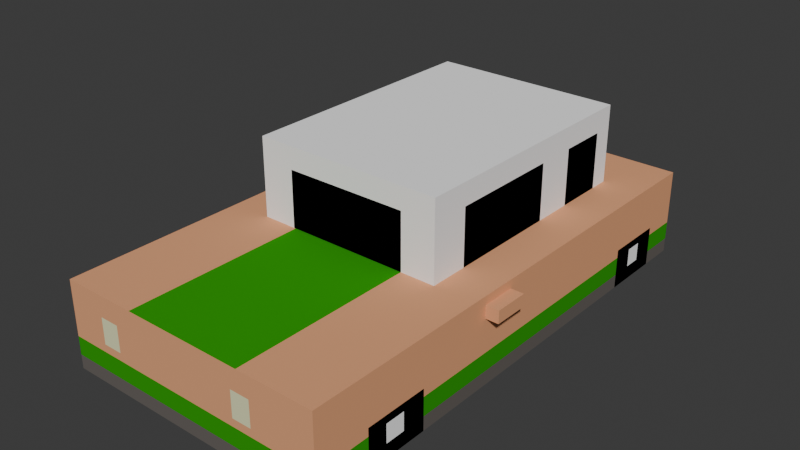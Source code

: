 # Source: Auto.blend  (saved by Blender 4.5.88; exported with 4.5.12 LTS)
import bpy
from mathutils import Matrix  # noqa: F401  (used for matrix-valued properties, if any)

bpy.ops.wm.read_factory_settings(use_empty=True)
scene = bpy.context.scene
scene.name = 'Scene'

# ---- collections
col_collection = bpy.data.collections.new('Collection'); scene.collection.children.link(col_collection)

# ---- materials (node trees are filled in below, after node groups)
mat_material_011 = bpy.data.materials.new('Material.011')
mat_material_011.alpha_threshold = 0.0
mat_material_011.use_transparent_shadow = False
mat_material_011.diffuse_color = (0.8, 0.3807, 0.1997, 1.0)
mat_material_011.roughness = 0.5
mat_material_011.line_color = (0.0, 0.0, 0.0, 1.0)
mat_material_012 = bpy.data.materials.new('Material.012')
mat_material_012.alpha_threshold = 0.0
mat_material_012.use_transparent_shadow = False
mat_material_012.diffuse_color = (0.0, 0.0, 0.0, 1.0)
mat_material_012.roughness = 0.5
mat_hood = bpy.data.materials.new('hood')
mat_hood.alpha_threshold = 0.0
mat_hood.use_transparent_shadow = False
mat_hood.diffuse_color = (1.0, 1.0, 1.0, 1.0)
mat_hood.roughness = 0.5
mat_hood.specular_intensity = 1.0
mat_material_0131 = bpy.data.materials.new('Material.0131')
mat_material_0131.alpha_threshold = 0.0
mat_material_0131.use_transparent_shadow = False
mat_material_0131.diffuse_color = (0.02008, 0.3409, 0.0, 1.0)
mat_material_0131.roughness = 0.5
mat_material_014 = bpy.data.materials.new('Material.014')
mat_material_014.alpha_threshold = 0.0
mat_material_014.use_transparent_shadow = False
mat_material_014.diffuse_color = (0.1424, 0.1278, 0.1169, 1.0)
mat_material_014.roughness = 0.5
mat_material_015 = bpy.data.materials.new('Material.015')
mat_material_015.alpha_threshold = 0.0
mat_material_015.use_transparent_shadow = False
mat_material_015.diffuse_color = (0.7899, 0.8, 0.4888, 1.0)
mat_material_015.roughness = 0.5

# ---- material node trees

# ---- world
world_world = bpy.data.worlds.new('World'); scene.world = world_world
world_world.use_nodes = True; world_world.node_tree.nodes.clear()
_N = world_world.node_tree.nodes; _L = world_world.node_tree.links
n0 = _N.new('ShaderNodeOutputWorld'); n0.name = 'World Output'; n0.location = (200, 100)
n1 = _N.new('ShaderNodeBackground'); n1.name = 'Background'; n1.location = (-200, 100)
n1.inputs[0].default_value = (0.05088, 0.05088, 0.05088, 1.0)
_L.new(n1.outputs[0], n0.inputs[0])
n0.is_active_output = True
world_world.color = (0.05088, 0.05088, 0.05088)
world_world.sun_shadow_jitter_overblur = 0.0

# ---- meshes
me_cube_117 = bpy.data.meshes.new('Cube.117')
me_cube_117.from_pydata([(2.196, 1.42, 0.19), (2.196, 1.42, 0.3344), (1.819, 1.42, 0.19), (2.196, 1.022, 0.19), (1.819, 1.022, 0.19), (2.196, 1.022, 0.3344), (2.196, 0.818, 0.19), (2.196, 0.624, 0.19), (1.819, 0.818, 0.19), (2.196, 0.818, 0.3344), (2.196, 0.624, 0.3344), (2.196, 0.818, 0.5249), (2.196, 0.624, 0.5249), (2.196, 1.022, 0.5249), (2.196, 0.818, 0.6062), (2.196, 0.624, 0.6062), (2.196, 1.022, 0.6062), (2.196, 0.818, 0.8747), (2.196, 0.624, 0.8747), (2.196, 1.022, 0.8747), (2.196, 0.818, 1.005), (2.196, 0.624, 1.005), (2.196, 1.022, 1.005), (2.196, 0.818, 1.093), (2.196, 0.624, 1.093), (2.196, 1.022, 1.093), (1.819, 0.818, 1.093), (1.819, 0.624, 1.093), (1.819, 1.022, 1.093), (1.589, 0.818, 1.093), (1.589, 0.624, 1.093), (1.589, 1.022, 1.093), (1.411, 0.818, 1.093), (1.411, 0.624, 1.093), (1.411, 1.022, 1.093), (1.184, 0.818, 1.093), (1.184, 0.624, 1.093), (1.184, 1.022, 1.093), (-0.6611, 0.818, 1.093), (-0.6611, 0.624, 1.093), (-0.6611, 1.022, 1.093), (-1.017, 0.818, 1.093), (-1.017, 0.624, 1.093), (-1.017, 1.022, 1.093), (-1.821, 0.818, 1.093), (-1.821, 0.624, 1.093), (-1.821, 1.022, 1.093), (-2.067, 0.818, 1.093), (-2.067, 0.624, 1.093), (-2.067, 1.022, 1.093), (-2.276, 0.818, 1.093), (-2.276, 0.624, 1.093), (-2.276, 1.022, 1.093), (-2.484, 0.818, 1.093), (-2.484, 0.624, 1.093), (-2.484, 1.022, 1.093), (-3.062, 0.818, 1.093), (-3.062, 1.022, 1.093), (-3.062, 0.624, 1.093), (-3.062, 0.818, 1.005), (-3.062, 1.022, 1.005), (-3.062, 0.624, 1.005), (-3.062, 0.818, 0.8747), (-3.062, 1.022, 0.8747), (-3.062, 0.624, 0.8747), (-3.062, 0.818, 0.6062), (-3.062, 1.022, 0.6062), (-3.062, 0.624, 0.6062), (-3.062, 0.818, 0.5249), (-3.062, 1.022, 0.5249), (-3.062, 0.624, 0.5249), (-3.062, 0.818, 0.3344), (-3.062, 1.022, 0.3344), (-3.062, 0.624, 0.3344), (-3.062, 0.818, 0.19), (-3.062, 1.022, 0.19), (-3.062, 0.624, 0.19), (-2.484, 0.818, 0.19), (-2.484, 1.022, 0.19), (-2.484, 0.624, 0.19), (-2.276, 0.818, 0.19), (-2.276, 1.022, 0.19), (-2.276, 0.624, 0.19), (-2.067, 0.818, 0.19), (-2.067, 1.022, 0.19), (-2.067, 0.624, 0.19), (-1.821, 0.818, 0.19), (-1.821, 1.022, 0.19), (-1.821, 0.624, 0.19), (-1.017, 0.818, 0.19), (-1.017, 1.022, 0.19), (-1.017, 0.624, 0.19), (-0.6611, 0.818, 0.19), (-0.6611, 1.022, 0.19), (-0.6611, 0.624, 0.19), (1.184, 0.818, 0.19), (1.184, 1.022, 0.19), (1.184, 0.624, 0.19), (1.411, 0.818, 0.19), (1.411, 1.022, 0.19), (1.411, 0.624, 0.19), (1.589, 0.818, 0.19), (1.589, 1.022, 0.19), (1.589, 0.624, 0.19), (1.819, 0.624, 0.19), (1.589, -0.558, 0.19), (1.589, -0.6381, 0.19), (1.411, -0.558, 0.19), (1.819, -0.558, 0.19), (1.819, -0.6381, 0.19), (2.196, -0.558, 0.19), (2.196, -0.6381, 0.19), (2.196, -0.558, 0.3344), (2.196, -0.6381, 0.3344), (2.196, -0.558, 0.5249), (2.196, -0.6381, 0.5249), (2.196, -0.558, 0.6062), (2.196, -0.6381, 0.6062), (2.196, -0.558, 0.8747), (2.196, -0.6381, 0.8747), (2.196, -0.558, 1.005), (2.196, -0.6381, 1.005), (2.196, -0.558, 1.093), (2.196, -0.6381, 1.093), (1.819, -0.558, 1.093), (1.819, -0.6381, 1.093), (1.589, -0.558, 1.093), (1.589, -0.6381, 1.093), (1.411, -0.558, 1.093), (1.411, -0.6381, 1.093), (1.184, -0.558, 1.093), (1.184, -0.6381, 1.093), (-0.6611, -0.558, 1.093), (-0.6611, -0.6381, 1.093), (-1.017, -0.558, 1.093), (-1.017, -0.6381, 1.093), (-1.821, -0.558, 1.093), (-1.821, -0.6381, 1.093), (-2.067, -0.558, 1.093), (-2.067, -0.6381, 1.093), (-2.276, -0.558, 1.093), (-2.276, -0.6381, 1.093), (-2.484, -0.558, 1.093), (-2.484, -0.6381, 1.093), (-3.062, -0.558, 1.093), (-3.062, -0.6381, 1.093), (-3.062, -0.558, 1.005), (-3.062, -0.6381, 1.005), (-3.062, -0.558, 0.8747), (-3.062, -0.6381, 0.8747), (-3.062, -0.558, 0.6062), (-3.062, -0.6381, 0.6062), (-3.062, -0.558, 0.5249), (-3.062, -0.6381, 0.5249), (-3.062, -0.558, 0.3344), (-3.062, -0.6381, 0.3344), (-3.062, -0.558, 0.19), (-3.062, -0.6381, 0.19), (-2.484, -0.558, 0.19), (-2.484, -0.6381, 0.19), (-2.276, -0.558, 0.19), (-2.276, -0.6381, 0.19), (-2.067, -0.558, 0.19), (-2.067, -0.6381, 0.19), (-1.821, -0.558, 0.19), (-1.821, -0.6381, 0.19), (-1.017, -0.558, 0.19), (-1.017, -0.6381, 0.19), (-0.6611, -0.558, 0.19), (-0.6611, -0.6381, 0.19), (1.184, -0.558, 0.19), (1.184, -0.6381, 0.19), (1.411, -0.6381, 0.19), (1.184, -0.7603, 0.19), (1.184, -1.43, 0.19), (-0.6611, -0.7603, 0.19), (1.411, -0.7603, 0.19), (1.411, -1.43, 0.19), (1.589, -0.7603, 0.19), (1.589, -1.43, 0.19), (1.819, -0.7603, 0.19), (1.819, -1.43, 0.19), (2.196, -0.7603, 0.19), (2.196, -1.43, 0.19), (2.196, -0.7603, 0.3344), (2.196, -1.43, 0.3344), (2.196, -0.7603, 0.5249), (2.196, -1.43, 0.5249), (2.196, -0.7603, 0.6062), (2.196, -1.43, 0.6062), (2.196, -0.7603, 0.8747), (2.196, -1.43, 0.8747), (2.196, -0.7603, 1.005), (2.196, -1.43, 1.005), (2.196, -0.7603, 1.093), (2.196, -1.43, 1.093), (1.819, -0.7603, 1.093), (1.819, -1.43, 1.093), (1.589, -0.7603, 1.093), (1.589, -1.43, 1.093), (1.411, -0.7603, 1.093), (1.411, -1.43, 1.093), (1.184, -0.7603, 1.093), (1.184, -1.43, 1.093), (-0.6611, -0.7603, 1.093), (-0.6611, -1.43, 1.093), (-1.017, -0.7603, 1.093), (-1.017, -1.43, 1.093), (-1.821, -0.7603, 1.093), (-1.821, -1.43, 1.093), (-2.067, -0.7603, 1.093), (-2.067, -1.43, 1.093), (-2.276, -0.7603, 1.093), (-2.276, -1.43, 1.093), (-2.484, -0.7603, 1.093), (-2.484, -1.43, 1.093), (-3.062, -0.7603, 1.093), (-3.062, -1.43, 1.093), (-3.062, -0.7603, 1.005), (-3.062, -1.43, 1.005), (-3.062, -0.7603, 0.8747), (-3.062, -1.43, 0.8747), (-3.062, -0.7603, 0.6062), (-3.062, -1.43, 0.6062), (-3.062, -0.7603, 0.5249), (-3.062, -1.43, 0.5249), (-3.062, -0.7603, 0.3344), (-3.062, -1.43, 0.3344), (-3.062, -0.7603, 0.19), (-3.062, -1.43, 0.19), (-2.484, -0.7603, 0.19), (-2.484, -1.43, 0.19), (-2.276, -0.7603, 0.19), (-2.276, -1.43, 0.19), (-2.067, -0.7603, 0.19), (-2.067, -1.43, 0.19), (-1.821, -0.7603, 0.19), (-1.821, -1.43, 0.19), (-1.017, -0.7603, 0.19), (-1.017, -1.43, 0.19), (-0.6611, -1.43, 0.19), (-1.017, -1.43, 0.3344), (-1.821, -1.43, 0.3344), (-0.6611, -1.43, 0.3344), (-1.017, -1.43, 0.5249), (-1.821, -1.43, 0.5249), (-0.6611, -1.43, 0.5249), (-1.017, -1.43, 0.6062), (-1.821, -1.43, 0.6062), (-0.6611, -1.43, 0.6062), (-1.017, -1.43, 0.8747), (-1.821, -1.43, 0.8747), (-0.6611, -1.43, 0.8747), (-1.017, -1.43, 1.005), (-1.017, -1.565, 0.8747), (-0.6611, -1.565, 0.8747), (-1.017, -1.565, 1.005), (-0.6611, -1.565, 1.005), (-0.6611, -1.43, 1.005), (1.184, -1.43, 1.005), (1.184, -1.43, 0.8747), (1.411, -1.43, 1.005), (1.411, -1.43, 0.8747), (1.589, -1.43, 1.005), (1.589, -1.43, 0.8747), (1.819, -1.43, 1.005), (1.819, -1.43, 0.8747), (1.819, -1.43, 0.6062), (1.819, -1.43, 0.5249), (1.589, -1.43, 0.6062), (1.589, -1.43, 0.5249), (1.411, -1.43, 0.6062), (1.184, -1.43, 0.6062), (1.411, -1.43, 0.5249), (1.184, -1.43, 0.5249), (1.411, -1.43, 0.3344), (1.184, -1.43, 0.3344), (1.589, -1.43, 0.3344), (1.819, -1.43, 0.3344), (-1.821, -1.43, 1.005), (-2.067, -1.43, 1.005), (-2.067, -1.43, 0.8747), (-2.276, -1.43, 1.005), (-2.276, -1.43, 0.8747), (-2.484, -1.43, 1.005), (-2.484, -1.43, 0.8747), (-2.484, -1.43, 0.6062), (-2.276, -1.43, 0.6062), (-2.484, -1.43, 0.5249), (-2.276, -1.43, 0.5249), (-2.484, -1.43, 0.3344), (-2.276, -1.43, 0.3344), (-2.067, -1.43, 0.3344), (-2.067, -1.43, 0.5249), (-2.067, -1.43, 0.6062), (1.589, 1.42, 0.19), (1.589, 1.42, 0.3344), (1.411, 1.42, 0.19), (1.184, 1.42, 0.19), (1.411, 1.42, 0.3344), (1.184, 1.42, 0.3344), (1.411, 1.42, 0.5249), (1.184, 1.42, 0.5249), (1.589, 1.42, 0.5249), (1.411, 1.42, 0.6062), (1.184, 1.42, 0.6062), (1.589, 1.42, 0.6062), (1.411, 1.42, 0.8747), (1.589, 1.42, 0.8747), (1.184, 1.42, 0.8747), (1.411, 1.42, 1.005), (1.411, 1.42, 1.093), (1.184, 1.42, 1.005), (1.589, 1.42, 1.005), (1.589, 1.42, 1.093), (1.819, 1.42, 1.005), (1.819, 1.42, 1.093), (1.819, 1.42, 0.8747), (2.196, 1.42, 1.005), (2.196, 1.42, 1.093), (2.196, 1.42, 0.8747), (2.196, 1.42, 0.6062), (2.196, 1.42, 0.5249), (1.819, 1.42, 0.6062), (1.819, 1.42, 0.5249), (1.819, 1.42, 0.3344), (1.184, 1.42, 1.093), (-0.6611, 1.42, 1.005), (-1.017, 1.42, 1.005), (-0.6611, 1.42, 0.8747), (-0.6611, 1.42, 1.093), (-0.6611, 1.547, 1.005), (-1.017, 1.547, 1.005), (-0.6611, 1.547, 0.8747), (-1.017, 1.547, 0.8747), (-1.017, 1.42, 0.8747), (-1.821, 1.42, 0.8747), (-1.017, 1.42, 0.6062), (-1.821, 1.42, 0.6062), (-0.6611, 1.42, 0.6062), (-1.017, 1.42, 0.5249), (-1.821, 1.42, 0.5249), (-0.6611, 1.42, 0.5249), (-1.017, 1.42, 0.3344), (-1.821, 1.42, 0.3344), (-0.6611, 1.42, 0.3344), (-1.017, 1.42, 0.19), (-1.821, 1.42, 0.19), (-0.6611, 1.42, 0.19), (-2.067, 1.42, 0.19), (-2.067, 1.42, 0.3344), (-2.276, 1.42, 0.19), (-2.484, 1.42, 0.19), (-2.276, 1.42, 0.3344), (-2.484, 1.42, 0.3344), (-2.276, 1.42, 0.5249), (-2.484, 1.42, 0.5249), (-2.067, 1.42, 0.5249), (-2.276, 1.42, 0.6062), (-2.484, 1.42, 0.6062), (-2.067, 1.42, 0.6062), (-2.276, 1.42, 0.8747), (-2.067, 1.42, 0.8747), (-2.484, 1.42, 0.8747), (-2.276, 1.42, 1.005), (-2.276, 1.42, 1.093), (-2.484, 1.42, 1.005), (-2.067, 1.42, 1.005), (-2.067, 1.42, 1.093), (-1.821, 1.42, 1.005), (-1.821, 1.42, 1.093), (-1.017, 1.42, 1.093), (-2.484, 1.42, 1.093), (-3.062, 1.42, 1.005), (-3.062, 1.42, 1.093), (-3.062, 1.42, 0.8747), (-3.062, 1.42, 0.6062), (-3.062, 1.42, 0.5249), (-3.062, 1.42, 0.3344), (-3.062, 1.42, 0.19), (1.55, 1.0, 1.082), (1.55, -1.0, 1.082), (-1.168, -1.0, 1.082), (-1.168, 1.0, 1.082), (1.55, 1.0, 1.91), (1.55, -1.0, 1.91), (-1.168, -1.0, 1.91), (-1.168, 1.0, 1.91), (1.55, 0.6431, 1.082), (-1.168, 0.6431, 1.082), (1.55, 0.6431, 1.91), (-1.168, 0.6431, 1.91), (1.55, -0.6397, 1.082), (1.55, -0.6397, 1.91), (-1.168, -0.6397, 1.082), (-1.168, -0.6397, 1.91), (1.55, 1.0, 1.679), (1.55, -1.0, 1.679), (-1.168, -1.0, 1.679), (-1.168, 1.0, 1.679), (-1.168, 0.6431, 1.679), (1.55, 0.6431, 1.679), (-1.168, -0.6397, 1.679), (1.55, -0.6397, 1.679), (1.345, 1.0, 1.082), (1.345, -1.0, 1.082), (1.345, 1.0, 1.91), (1.345, -1.0, 1.91), (1.345, 0.6431, 1.91), (1.345, 0.6431, 1.082), (1.345, -0.6397, 1.91), (1.345, -0.6397, 1.082), (1.345, 1.0, 1.679), (1.345, -1.0, 1.679), (0.8342, 1.0, 1.082), (0.8342, -1.0, 1.082), (0.8342, 1.0, 1.91), (0.8342, -1.0, 1.91), (0.8342, 0.6431, 1.082), (0.8342, -0.6397, 1.082), (0.8342, 1.0, 1.679), (0.8342, -1.0, 1.679), (0.8342, 0.6431, 1.91), (0.8342, -0.6397, 1.91), (0.4118, 1.0, 1.082), (0.4118, -1.0, 1.082), (0.4118, 1.0, 1.91), (0.4118, -1.0, 1.91), (0.4118, 0.6431, 1.082), (0.4118, -0.6397, 1.082), (0.4118, 1.0, 1.679), (0.4118, -1.0, 1.679), (0.4118, 0.6431, 1.91), (0.4118, -0.6397, 1.91), (-0.7589, 1.0, 1.082), (-0.7589, -1.0, 1.082), (-0.7589, 1.0, 1.91), (-0.7589, -1.0, 1.91), (-0.7589, 0.6431, 1.082), (-0.7589, -0.6397, 1.082), (-0.7589, 1.0, 1.679), (-0.7589, -1.0, 1.679), (-0.7589, 0.6431, 1.91), (-0.7589, -0.6397, 1.91)], [], [(1, 0, 2, 325), (0, 1, 5, 3), (0, 3, 4, 2), (3, 6, 8, 4), (3, 5, 9, 6), (6, 9, 10, 7), (6, 7, 104, 8), (9, 11, 12, 10), (5, 13, 11, 9), (11, 14, 15, 12), (13, 16, 14, 11), (14, 17, 18, 15), (16, 19, 17, 14), (17, 20, 21, 18), (19, 22, 20, 17), (20, 23, 24, 21), (22, 25, 23, 20), (23, 26, 27, 24), (25, 28, 26, 23), (26, 29, 30, 27), (28, 31, 29, 26), (29, 32, 33, 30), (31, 34, 32, 29), (32, 35, 36, 33), (34, 37, 35, 32), (35, 38, 39, 36), (37, 40, 38, 35), (38, 41, 42, 39), (40, 43, 41, 38), (41, 44, 45, 42), (43, 46, 44, 41), (44, 47, 48, 45), (46, 49, 47, 44), (47, 50, 51, 48), (49, 52, 50, 47), (50, 53, 54, 51), (52, 55, 53, 50), (53, 56, 58, 54), (55, 57, 56, 53), (59, 56, 57, 60), (61, 58, 56, 59), (62, 59, 60, 63), (64, 61, 59, 62), (65, 62, 63, 66), (67, 64, 62, 65), (68, 65, 66, 69), (70, 67, 65, 68), (71, 68, 69, 72), (73, 70, 68, 71), (74, 71, 72, 75), (76, 73, 71, 74), (78, 77, 74, 75), (77, 79, 76, 74), (81, 80, 77, 78), (80, 82, 79, 77), (84, 83, 80, 81), (83, 85, 82, 80), (87, 86, 83, 84), (86, 88, 85, 83), (90, 89, 86, 87), (89, 91, 88, 86), (93, 92, 89, 90), (92, 94, 91, 89), (96, 95, 92, 93), (95, 97, 94, 92), (99, 98, 95, 96), (98, 100, 97, 95), (102, 101, 98, 99), (101, 103, 100, 98), (4, 8, 101, 102), (8, 104, 103, 101), (104, 108, 105, 103), (103, 105, 107, 100), (108, 109, 106, 105), (105, 106, 172, 107), (7, 110, 108, 104), (110, 111, 109, 108), (110, 112, 113, 111), (7, 10, 112, 110), (112, 114, 115, 113), (10, 12, 114, 112), (114, 116, 117, 115), (12, 15, 116, 114), (116, 118, 119, 117), (15, 18, 118, 116), (118, 120, 121, 119), (18, 21, 120, 118), (120, 122, 123, 121), (21, 24, 122, 120), (122, 124, 125, 123), (24, 27, 124, 122), (124, 126, 127, 125), (27, 30, 126, 124), (126, 128, 129, 127), (30, 33, 128, 126), (128, 130, 131, 129), (33, 36, 130, 128), (130, 132, 133, 131), (36, 39, 132, 130), (132, 134, 135, 133), (39, 42, 134, 132), (134, 136, 137, 135), (42, 45, 136, 134), (136, 138, 139, 137), (45, 48, 138, 136), (138, 140, 141, 139), (48, 51, 140, 138), (140, 142, 143, 141), (51, 54, 142, 140), (142, 144, 145, 143), (54, 58, 144, 142), (146, 144, 58, 61), (147, 145, 144, 146), (148, 146, 61, 64), (149, 147, 146, 148), (150, 148, 64, 67), (151, 149, 148, 150), (152, 150, 67, 70), (153, 151, 150, 152), (154, 152, 70, 73), (155, 153, 152, 154), (156, 154, 73, 76), (157, 155, 154, 156), (79, 158, 156, 76), (158, 159, 157, 156), (82, 160, 158, 79), (160, 161, 159, 158), (85, 162, 160, 82), (162, 163, 161, 160), (88, 164, 162, 85), (164, 165, 163, 162), (91, 166, 164, 88), (166, 167, 165, 164), (94, 168, 166, 91), (168, 169, 167, 166), (97, 170, 168, 94), (170, 171, 169, 168), (100, 107, 170, 97), (107, 172, 171, 170), (172, 176, 173, 171), (171, 173, 175, 169), (176, 177, 174, 173), (173, 174, 240, 175), (106, 178, 176, 172), (178, 179, 177, 176), (109, 180, 178, 106), (180, 181, 179, 178), (111, 182, 180, 109), (182, 183, 181, 180), (182, 184, 185, 183), (111, 113, 184, 182), (184, 186, 187, 185), (113, 115, 186, 184), (186, 188, 189, 187), (115, 117, 188, 186), (188, 190, 191, 189), (117, 119, 190, 188), (190, 192, 193, 191), (119, 121, 192, 190), (192, 194, 195, 193), (121, 123, 194, 192), (194, 196, 197, 195), (123, 125, 196, 194), (196, 198, 199, 197), (125, 127, 198, 196), (198, 200, 201, 199), (127, 129, 200, 198), (200, 202, 203, 201), (129, 131, 202, 200), (202, 204, 205, 203), (131, 133, 204, 202), (204, 206, 207, 205), (133, 135, 206, 204), (206, 208, 209, 207), (135, 137, 208, 206), (208, 210, 211, 209), (137, 139, 210, 208), (210, 212, 213, 211), (139, 141, 212, 210), (212, 214, 215, 213), (141, 143, 214, 212), (214, 216, 217, 215), (143, 145, 216, 214), (218, 216, 145, 147), (219, 217, 216, 218), (220, 218, 147, 149), (221, 219, 218, 220), (222, 220, 149, 151), (223, 221, 220, 222), (224, 222, 151, 153), (225, 223, 222, 224), (226, 224, 153, 155), (227, 225, 224, 226), (228, 226, 155, 157), (229, 227, 226, 228), (159, 230, 228, 157), (230, 231, 229, 228), (161, 232, 230, 159), (232, 233, 231, 230), (163, 234, 232, 161), (234, 235, 233, 232), (165, 236, 234, 163), (236, 237, 235, 234), (167, 238, 236, 165), (238, 239, 237, 236), (169, 175, 238, 167), (175, 240, 239, 238), (239, 241, 242, 237), (240, 243, 241, 239), (241, 244, 245, 242), (243, 246, 244, 241), (244, 247, 248, 245), (246, 249, 247, 244), (247, 250, 251, 248), (249, 252, 250, 247), (250, 253, 279, 251), (250, 252, 255, 254), (253, 250, 254, 256), (255, 257, 256, 254), (258, 253, 256, 257), (252, 258, 257, 255), (258, 205, 207, 253), (259, 203, 205, 258), (260, 259, 258, 252), (262, 261, 259, 260), (261, 201, 203, 259), (264, 263, 261, 262), (263, 199, 201, 261), (266, 265, 263, 264), (265, 197, 199, 263), (191, 193, 265, 266), (193, 195, 197, 265), (267, 266, 264, 269), (189, 191, 266, 267), (187, 189, 267, 268), (268, 267, 269, 270), (269, 264, 262, 271), (270, 269, 271, 273), (273, 271, 272, 274), (271, 262, 260, 272), (275, 273, 274, 276), (277, 270, 273, 275), (177, 275, 276, 174), (179, 277, 275, 177), (181, 278, 277, 179), (278, 268, 270, 277), (185, 187, 268, 278), (183, 185, 278, 181), (276, 274, 246, 243), (174, 276, 243, 240), (274, 272, 249, 246), (272, 260, 252, 249), (253, 207, 209, 279), (251, 279, 280, 281), (279, 209, 211, 280), (281, 280, 282, 283), (280, 211, 213, 282), (283, 282, 284, 285), (282, 213, 215, 284), (285, 284, 219, 221), (284, 215, 217, 219), (287, 283, 285, 286), (286, 285, 221, 223), (288, 286, 223, 225), (289, 287, 286, 288), (290, 288, 225, 227), (291, 289, 288, 290), (231, 290, 227, 229), (233, 291, 290, 231), (235, 292, 291, 233), (292, 293, 289, 291), (237, 242, 292, 235), (242, 245, 293, 292), (245, 248, 294, 293), (293, 294, 287, 289), (248, 251, 281, 294), (294, 281, 283, 287), (295, 102, 99, 297), (2, 4, 102, 295), (325, 2, 295, 296), (296, 295, 297, 299), (299, 297, 298, 300), (297, 99, 96, 298), (301, 299, 300, 302), (303, 296, 299, 301), (304, 301, 302, 305), (306, 303, 301, 304), (307, 304, 305, 309), (308, 306, 304, 307), (313, 308, 307, 310), (310, 307, 309, 312), (311, 310, 312, 326), (314, 313, 310, 311), (316, 315, 313, 314), (315, 317, 308, 313), (319, 318, 315, 316), (318, 320, 317, 315), (318, 319, 25, 22), (320, 318, 22, 19), (320, 321, 323, 317), (321, 320, 19, 16), (321, 322, 324, 323), (322, 321, 16, 13), (323, 324, 303, 306), (317, 323, 306, 308), (322, 1, 325, 324), (324, 325, 296, 303), (1, 322, 13, 5), (319, 316, 28, 25), (316, 314, 31, 28), (314, 311, 34, 31), (326, 312, 327, 330), (312, 309, 329, 327), (330, 327, 328, 371), (328, 327, 331, 332), (327, 329, 333, 331), (331, 333, 334, 332), (329, 335, 334, 333), (335, 328, 332, 334), (335, 337, 338, 336), (328, 335, 336, 369), (329, 339, 337, 335), (337, 340, 341, 338), (339, 342, 340, 337), (340, 343, 344, 341), (342, 345, 343, 340), (343, 346, 347, 344), (345, 348, 346, 343), (346, 90, 87, 347), (348, 93, 90, 346), (300, 298, 348, 345), (298, 96, 93, 348), (347, 87, 84, 349), (344, 347, 349, 350), (350, 349, 351, 353), (349, 84, 81, 351), (353, 351, 352, 354), (351, 81, 78, 352), (355, 353, 354, 356), (357, 350, 353, 355), (358, 355, 356, 359), (360, 357, 355, 358), (361, 358, 359, 363), (362, 360, 358, 361), (367, 362, 361, 364), (364, 361, 363, 366), (365, 364, 366, 372), (368, 367, 364, 365), (370, 369, 367, 368), (369, 336, 362, 367), (371, 328, 369, 370), (371, 370, 46, 43), (370, 368, 49, 46), (330, 371, 43, 40), (368, 365, 52, 49), (372, 366, 373, 374), (366, 363, 375, 373), (60, 57, 374, 373), (63, 60, 373, 375), (363, 359, 376, 375), (66, 63, 375, 376), (359, 356, 377, 376), (69, 66, 376, 377), (356, 354, 378, 377), (72, 69, 377, 378), (354, 352, 379, 378), (75, 72, 378, 379), (352, 78, 75, 379), (372, 374, 57, 55), (365, 372, 55, 52), (336, 338, 360, 362), (338, 341, 357, 360), (341, 344, 350, 357), (302, 300, 345, 342), (305, 302, 342, 339), (309, 305, 339, 329), (326, 330, 40, 37), (311, 326, 37, 34), (439, 435, 382, 394), (443, 395, 386, 437), (403, 393, 385, 397), (441, 437, 386, 398), (400, 391, 387, 399), (440, 434, 383, 399), (402, 395, 391, 400), (396, 384, 390, 401), (436, 387, 391, 442), (434, 438, 389, 383), (398, 386, 395, 402), (401, 390, 393, 403), (442, 391, 395, 443), (438, 439, 394, 389), (388, 401, 403, 392), (382, 398, 402, 394), (380, 396, 401, 388), (394, 402, 400, 389), (436, 440, 399, 387), (389, 400, 399, 383), (435, 441, 398, 382), (392, 403, 397, 381), (381, 397, 413, 405), (384, 396, 412, 406), (388, 392, 411, 409), (390, 408, 410, 393), (380, 388, 409, 404), (384, 406, 408, 390), (396, 380, 404, 412), (397, 385, 407, 413), (393, 410, 407, 385), (392, 381, 405, 411), (405, 413, 421, 415), (406, 412, 420, 416), (409, 411, 419, 418), (408, 422, 423, 410), (404, 409, 418, 414), (406, 416, 422, 408), (412, 404, 414, 420), (413, 407, 417, 421), (410, 423, 417, 407), (411, 405, 415, 419), (415, 421, 431, 425), (416, 420, 430, 426), (418, 419, 429, 428), (422, 432, 433, 423), (414, 418, 428, 424), (416, 426, 432, 422), (420, 414, 424, 430), (421, 417, 427, 431), (423, 433, 427, 417), (419, 415, 425, 429), (425, 431, 441, 435), (426, 430, 440, 436), (428, 429, 439, 438), (432, 442, 443, 433), (424, 428, 438, 434), (426, 436, 442, 432), (430, 424, 434, 440), (431, 427, 437, 441), (433, 443, 437, 427), (429, 425, 435, 439)])
me_cube_117.polygons.foreach_set('material_index', [4, 4, 0, 0, 4, 4, 0, 3, 3, 0, 0, 0, 0, 0, 0, 0, 0, 0, 0, 0, 0, 0, 0, 0, 0, 0, 0, 0, 0, 0, 0, 0, 0, 0, 0, 0, 0, 0, 0, 0, 0, 0, 0, 5, 0, 0, 0, 3, 3, 4, 4, 0, 0, 0, 0, 0, 0, 0, 0, 0, 0, 0, 0, 0, 0, 0, 0, 0, 0, 0, 0, 0, 0, 0, 0, 0, 0, 4, 4, 3, 3, 0, 0, 0, 0, 0, 0, 0, 0, 3, 3, 3, 3, 3, 3, 3, 3, 3, 3, 3, 3, 3, 3, 3, 3, 3, 3, 3, 3, 3, 3, 0, 0, 0, 0, 0, 5, 0, 0, 3, 3, 4, 4, 0, 0, 0, 0, 0, 0, 0, 0, 0, 0, 0, 0, 0, 0, 0, 0, 0, 0, 0, 0, 0, 0, 0, 0, 0, 0, 4, 4, 3, 3, 0, 0, 0, 0, 0, 0, 0, 0, 0, 0, 0, 0, 0, 0, 0, 0, 0, 0, 0, 0, 0, 0, 0, 0, 0, 0, 0, 0, 0, 0, 0, 0, 0, 0, 5, 0, 0, 0, 3, 3, 4, 4, 0, 0, 0, 0, 0, 0, 0, 0, 0, 0, 0, 0, 4, 4, 3, 3, 0, 0, 0, 0, 0, 0, 0, 0, 0, 0, 0, 0, 0, 0, 0, 0, 0, 0, 0, 0, 0, 0, 0, 0, 1, 0, 1, 1, 0, 1, 2, 1, 1, 1, 1, 3, 4, 3, 4, 0, 0, 0, 0, 0, 0, 0, 0, 0, 0, 0, 0, 0, 0, 1, 3, 1, 4, 1, 1, 2, 1, 1, 1, 1, 0, 0, 0, 0, 1, 1, 1, 0, 1, 2, 1, 1, 0, 0, 0, 0, 0, 0, 0, 0, 0, 0, 0, 0, 0, 0, 0, 0, 1, 0, 3, 1, 3, 0, 0, 0, 0, 0, 0, 0, 0, 0, 0, 0, 0, 0, 0, 0, 0, 3, 3, 4, 4, 0, 0, 4, 0, 0, 1, 1, 0, 1, 0, 1, 2, 1, 1, 0, 0, 0, 0, 0, 0, 0, 0, 0, 0, 0, 0, 0, 0, 0, 0, 0, 0, 0, 0, 0, 3, 3, 4, 4, 0, 0, 0, 0, 1, 1, 3, 0, 0, 0, 0, 2, 2, 2, 2, 2, 2, 2, 2, 2, 2, 2, 2, 2, 2, 2, 2, 2, 1, 2, 2, 2, 2, 2, 2, 2, 2, 2, 2, 2, 2, 2, 2, 1, 2, 2, 2, 2, 2, 1, 2, 2, 2, 2, 2, 2, 2, 2, 2, 2, 2, 2, 2, 1, 2, 2, 2, 2, 2, 1, 2, 2, 2])
me_cube_117.materials.append(mat_material_011)
me_cube_117.materials.append(mat_material_012)
me_cube_117.materials.append(mat_hood)
me_cube_117.materials.append(mat_material_0131)
me_cube_117.materials.append(mat_material_014)
me_cube_117.materials.append(mat_material_015)
me_cube_117.use_remesh_preserve_volume = False
me_cube_117.use_remesh_preserve_attributes = False
me_cube_117.use_mirror_vertex_groups = False
me_cube_117.update()

# ---- objects
ob_cube_098 = bpy.data.objects.new('Cube.098', me_cube_117)

# ---- transforms, parenting, visibility, modifiers, constraints
ob_cube_098.location = (0.0, 0.0, 0.0)
ob_cube_098.rotation_euler = (0.0, -0.0, 1.564)
ob_cube_098.scale = (2.62, 2.62, 2.62)
ob_cube_098.lock_rotations_4d = False
ob_cube_098.empty_display_type = 'ARROWS'
ob_cube_098.lineart.crease_threshold = 0.0

# ---- collection membership
col_collection.objects.link(ob_cube_098)

# ---- scene / render settings (as saved in the file)
scene.frame_start = 1; scene.frame_end = 250; scene.frame_set(1)
scene.render.engine = 'BLENDER_EEVEE_NEXT'
bpy.context.view_layer.update()

# ---- added for rendering (the .blend has no active camera and no usable light): camera, sun
cam_auto = bpy.data.cameras.new('AutoCamera')
cam_auto.lens = 50.0
cam_auto.sensor_width = 36.0
cam_auto.clip_end = 1000.0
ob_auto_camera = bpy.data.objects.new('AutoCamera', cam_auto)
scene.collection.objects.link(ob_auto_camera)
ob_auto_camera.location = (15.4897, -19.703, 15.1305)
ob_auto_camera.rotation_euler = (1.09748, -7.21219e-08, 0.694738)
scene.camera = ob_auto_camera
light_auto_sun = bpy.data.lights.new('AutoSun', 'SUN')
light_auto_sun.energy = 3.0
light_auto_sun.angle = 0.0523599
ob_auto_sun = bpy.data.objects.new('AutoSun', light_auto_sun)
scene.collection.objects.link(ob_auto_sun)
ob_auto_sun.rotation_euler = (0.872665, 0.174533, 0.523599)
bpy.context.view_layer.update()
